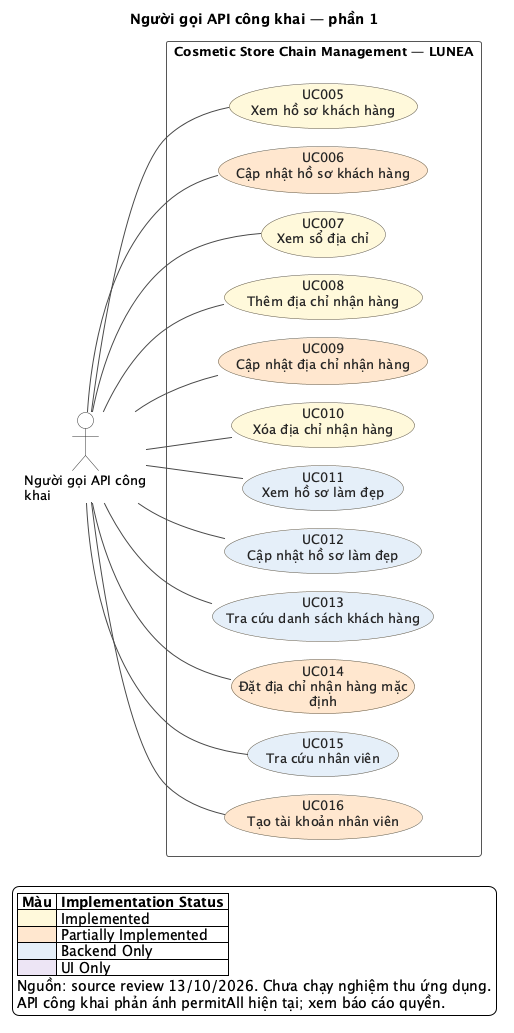

The diagram above was rendered by PlantUML. Its source (embedded in the PNG):
@startuml
!pragma layout smetana
left to right direction
skinparam backgroundColor #FFFFFF
skinparam shadowing false
skinparam defaultFontName SansSerif
skinparam defaultFontSize 13
skinparam ArrowColor #4A4A4A
skinparam ArrowThickness 1
skinparam actorStyle stickman
skinparam actorBackgroundColor #FFFFFF
skinparam actorBorderColor #333333
skinparam usecaseBorderColor #5C5544
skinparam usecaseFontColor #252525
skinparam rectangleBorderColor #565656
skinparam rectangleBackgroundColor #FFFFFF
skinparam nodesep 32
skinparam ranksep 70
title Người gọi API công khai — phần 1
actor "Người gọi API công\nkhai" as A_PUBLIC
rectangle "Cosmetic Store Chain Management — LUNEA" as SYSTEM {
  usecase "UC005\nXem hồ sơ khách hàng" as UC005 #FFF8DB
  usecase "UC006\nCập nhật hồ sơ khách hàng" as UC006 #FFE7CE
  usecase "UC007\nXem sổ địa chỉ" as UC007 #FFF8DB
  usecase "UC008\nThêm địa chỉ nhận hàng" as UC008 #FFF8DB
  usecase "UC009\nCập nhật địa chỉ nhận hàng" as UC009 #FFE7CE
  usecase "UC010\nXóa địa chỉ nhận hàng" as UC010 #FFF8DB
  usecase "UC011\nXem hồ sơ làm đẹp" as UC011 #E5EEF9
  usecase "UC012\nCập nhật hồ sơ làm đẹp" as UC012 #E5EEF9
  usecase "UC013\nTra cứu danh sách khách hàng" as UC013 #E5EEF9
  usecase "UC014\nĐặt địa chỉ nhận hàng mặc\nđịnh" as UC014 #FFE7CE
  usecase "UC015\nTra cứu nhân viên" as UC015 #E5EEF9
  usecase "UC016\nTạo tài khoản nhân viên" as UC016 #FFE7CE
}
A_PUBLIC -- UC005
A_PUBLIC -- UC006
A_PUBLIC -- UC007
A_PUBLIC -- UC008
A_PUBLIC -- UC009
A_PUBLIC -- UC010
A_PUBLIC -- UC011
A_PUBLIC -- UC012
A_PUBLIC -- UC013
A_PUBLIC -- UC014
A_PUBLIC -- UC015
A_PUBLIC -- UC016
legend bottom left
|= Màu |= Implementation Status |
|<#FFF8DB> | Implemented |
|<#FFE7CE> | Partially Implemented |
|<#E5EEF9> | Backend Only |
|<#EDE5F4> | UI Only |
Nguồn: source review 13/10/2026. Chưa chạy nghiệm thu ứng dụng.
API công khai phản ánh permitAll hiện tại; xem báo cáo quyền.
endlegend
@enduml